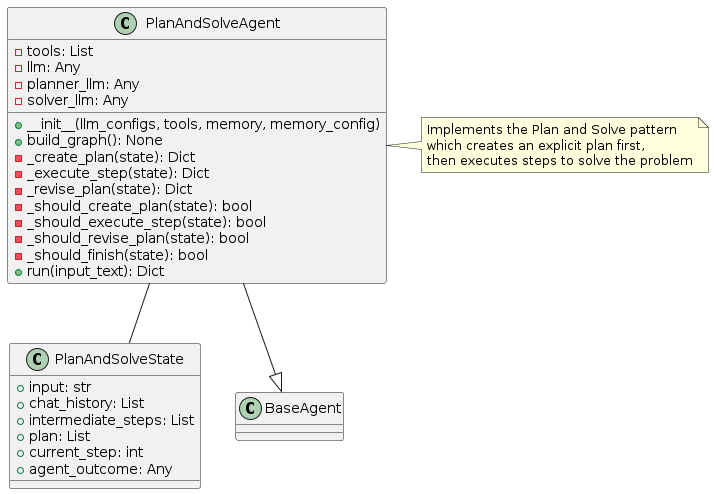

The diagram above was rendered by PlantUML. Its source (embedded in the PNG):
@startuml
class PlanAndSolveState {
  +input: str
  +chat_history: List
  +intermediate_steps: List
  +plan: List
  +current_step: int
  +agent_outcome: Any
}

class PlanAndSolveAgent {
  -tools: List
  -llm: Any
  -planner_llm: Any
  -solver_llm: Any
  
  +__init__(llm_configs, tools, memory, memory_config)
  +build_graph(): None
  -_create_plan(state): Dict
  -_execute_step(state): Dict
  -_revise_plan(state): Dict
  -_should_create_plan(state): bool
  -_should_execute_step(state): bool
  -_should_revise_plan(state): bool
  -_should_finish(state): bool
  +run(input_text): Dict
}

class BaseAgent {
}

PlanAndSolveAgent --|> BaseAgent
PlanAndSolveAgent -- PlanAndSolveState

note right of PlanAndSolveAgent
  Implements the Plan and Solve pattern
  which creates an explicit plan first,
  then executes steps to solve the problem
end note
@enduml